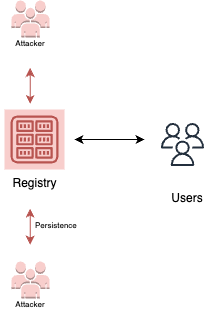

The diagram above was exported from draw.io. Its source (the exported page's mxGraphModel, read from the mxfile embedded in the PNG):
<mxGraphModel dx="586" dy="345" grid="0" gridSize="10" guides="1" tooltips="1" connect="1" arrows="1" fold="1" page="1" pageScale="1" pageWidth="850" pageHeight="1100" math="0" shadow="0">
  <root>
    <mxCell id="0" />
    <mxCell id="1" parent="0" />
    <mxCell id="b94HZelUpRPoaxA_aSND-3" value="" style="sketch=0;outlineConnect=0;fontColor=#232F3E;gradientColor=none;fillColor=#232F3D;strokeColor=none;dashed=0;verticalLabelPosition=bottom;verticalAlign=top;align=center;html=1;fontSize=12;fontStyle=0;aspect=fixed;pointerEvents=1;shape=mxgraph.aws4.users;" vertex="1" parent="1">
      <mxGeometry x="488.5" y="256.5" width="43" height="43" as="geometry" />
    </mxCell>
    <mxCell id="b94HZelUpRPoaxA_aSND-4" value="Users" style="text;html=1;strokeColor=none;fillColor=none;align=center;verticalAlign=middle;whiteSpace=wrap;rounded=0;" vertex="1" parent="1">
      <mxGeometry x="485" y="317" width="60" height="30" as="geometry" />
    </mxCell>
    <mxCell id="b94HZelUpRPoaxA_aSND-6" value="" style="endArrow=classic;startArrow=classic;html=1;rounded=0;" edge="1" parent="1">
      <mxGeometry width="50" height="50" relative="1" as="geometry">
        <mxPoint x="402" y="273" as="sourcePoint" />
        <mxPoint x="472" y="273" as="targetPoint" />
      </mxGeometry>
    </mxCell>
    <mxCell id="b94HZelUpRPoaxA_aSND-7" value="" style="outlineConnect=0;dashed=0;verticalLabelPosition=bottom;verticalAlign=top;align=center;html=1;shape=mxgraph.aws3.users;fillColor=#f8cecc;strokeColor=#b85450;" vertex="1" parent="1">
      <mxGeometry x="339" y="134" width="38" height="37" as="geometry" />
    </mxCell>
    <mxCell id="b94HZelUpRPoaxA_aSND-8" value="&lt;font style=&quot;font-size: 8px;&quot;&gt;Attacker&lt;/font&gt;" style="text;html=1;strokeColor=none;fillColor=none;align=center;verticalAlign=middle;whiteSpace=wrap;rounded=0;" vertex="1" parent="1">
      <mxGeometry x="328" y="161" width="60" height="30" as="geometry" />
    </mxCell>
    <mxCell id="b94HZelUpRPoaxA_aSND-40" value="" style="endArrow=classic;startArrow=classic;html=1;rounded=0;fillColor=#f8cecc;strokeColor=#b85450;" edge="1" parent="1">
      <mxGeometry width="50" height="50" relative="1" as="geometry">
        <mxPoint x="357.68" y="237.5" as="sourcePoint" />
        <mxPoint x="357.68" y="201.5" as="targetPoint" />
      </mxGeometry>
    </mxCell>
    <mxCell id="b94HZelUpRPoaxA_aSND-44" value="Registry" style="sketch=0;outlineConnect=0;strokeColor=#b85450;fillColor=#f8cecc;dashed=0;verticalLabelPosition=bottom;verticalAlign=top;align=center;html=1;fontSize=12;fontStyle=0;aspect=fixed;shape=mxgraph.aws4.resourceIcon;resIcon=mxgraph.aws4.registry;" vertex="1" parent="1">
      <mxGeometry x="332" y="243" width="60" height="60" as="geometry" />
    </mxCell>
    <mxCell id="b94HZelUpRPoaxA_aSND-51" value="" style="endArrow=classic;startArrow=classic;html=1;rounded=0;fillColor=#f8cecc;strokeColor=#b85450;" edge="1" parent="1">
      <mxGeometry width="50" height="50" relative="1" as="geometry">
        <mxPoint x="357.68" y="378" as="sourcePoint" />
        <mxPoint x="357.68" y="342" as="targetPoint" />
      </mxGeometry>
    </mxCell>
    <mxCell id="b94HZelUpRPoaxA_aSND-53" value="" style="outlineConnect=0;dashed=0;verticalLabelPosition=bottom;verticalAlign=top;align=center;html=1;shape=mxgraph.aws3.users;fillColor=#f8cecc;strokeColor=#b85450;" vertex="1" parent="1">
      <mxGeometry x="339" y="395" width="38" height="37" as="geometry" />
    </mxCell>
    <mxCell id="b94HZelUpRPoaxA_aSND-54" value="&lt;font style=&quot;font-size: 8px;&quot;&gt;Attacker&lt;/font&gt;" style="text;html=1;strokeColor=none;fillColor=none;align=center;verticalAlign=middle;whiteSpace=wrap;rounded=0;" vertex="1" parent="1">
      <mxGeometry x="328" y="422" width="60" height="30" as="geometry" />
    </mxCell>
    <mxCell id="b94HZelUpRPoaxA_aSND-55" value="&lt;span style=&quot;font-size: 8px;&quot;&gt;Persistence&amp;nbsp;&lt;/span&gt;" style="text;html=1;strokeColor=none;fillColor=none;align=center;verticalAlign=middle;whiteSpace=wrap;rounded=0;" vertex="1" parent="1">
      <mxGeometry x="355" y="343" width="60" height="30" as="geometry" />
    </mxCell>
  </root>
</mxGraphModel>